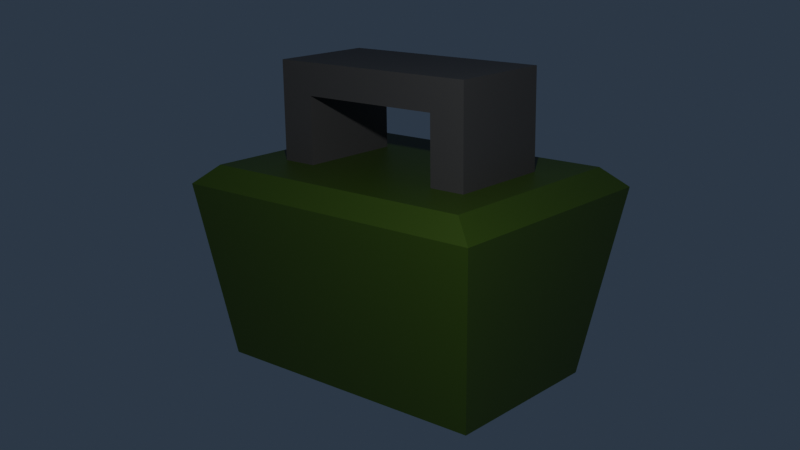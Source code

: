 # Source: ammo.blend  (saved by Blender 3.2.14; exported with 4.5.12 LTS)
import bpy
from mathutils import Matrix  # noqa: F401  (used for matrix-valued properties, if any)

bpy.ops.wm.read_factory_settings(use_empty=True)
scene = bpy.context.scene
scene.name = 'Scene'

# ---- collections
col_collection = bpy.data.collections.new('Collection'); scene.collection.children.link(col_collection)

# ---- materials (node trees are filled in below, after node groups)
mat_material = bpy.data.materials.new('Material')
mat_material.alpha_threshold = 0.0
mat_material.use_transparent_shadow = False
mat_material.line_color = (0.0, 0.0, 0.0, 1.0)
mat_material_001 = bpy.data.materials.new('Material.001')
mat_material_001.use_transparent_shadow = False
mat_material_002 = bpy.data.materials.new('Material.002')
mat_material_002.use_transparent_shadow = False

# ---- material node trees
mat_material.use_nodes = True; mat_material.node_tree.nodes.clear()
_N = mat_material.node_tree.nodes; _L = mat_material.node_tree.links
n0 = _N.new('ShaderNodeOutputMaterial'); n0.name = 'Material Output'; n0.location = (300, 300)
n1 = _N.new('ShaderNodeBsdfPrincipled'); n1.name = 'Principled BSDF'; n1.location = (10, 300)
n1.distribution = 'GGX'
n1.subsurface_method = 'RANDOM_WALK_SKIN'
n1.inputs[2].default_value = 0.4
n1.inputs[3].default_value = 1.45
n1.inputs[27].default_value = (0.0, 0.0, 0.0, 1.0)
n1.inputs[28].default_value = 1.0
_L.new(n1.outputs[0], n0.inputs[0])
n0.is_active_output = True
mat_material_001.use_nodes = True; mat_material_001.node_tree.nodes.clear()
_N = mat_material_001.node_tree.nodes; _L = mat_material_001.node_tree.links
n0 = _N.new('ShaderNodeBsdfPrincipled'); n0.name = 'Principled BSDF'; n0.location = (10, 300)
n0.distribution = 'GGX'
n0.subsurface_method = 'RANDOM_WALK_SKIN'
n0.inputs[0].default_value = (0.02222, 0.04696, 0.0, 1.0)
n0.inputs[3].default_value = 1.45
n0.inputs[27].default_value = (0.0, 0.0, 0.0, 1.0)
n0.inputs[28].default_value = 1.0
n1 = _N.new('ShaderNodeOutputMaterial'); n1.name = 'Material Output'; n1.location = (300, 300)
_L.new(n0.outputs[0], n1.inputs[0])
n1.is_active_output = True
mat_material_002.use_nodes = True; mat_material_002.node_tree.nodes.clear()
_N = mat_material_002.node_tree.nodes; _L = mat_material_002.node_tree.links
n0 = _N.new('ShaderNodeBsdfPrincipled'); n0.name = 'Principled BSDF'; n0.location = (10, 300)
n0.distribution = 'GGX'
n0.subsurface_method = 'RANDOM_WALK_SKIN'
n0.inputs[0].default_value = (0.0331, 0.0331, 0.0331, 1.0)
n0.inputs[3].default_value = 1.45
n0.inputs[27].default_value = (0.0, 0.0, 0.0, 1.0)
n0.inputs[28].default_value = 1.0
n1 = _N.new('ShaderNodeOutputMaterial'); n1.name = 'Material Output'; n1.location = (300, 300)
_L.new(n0.outputs[0], n1.inputs[0])
n1.is_active_output = True

# ---- world
world_world = bpy.data.worlds.new('World'); scene.world = world_world
world_world.use_nodes = True; world_world.node_tree.nodes.clear()
_N = world_world.node_tree.nodes; _L = world_world.node_tree.links
n0 = _N.new('ShaderNodeOutputWorld'); n0.name = 'World Output'; n0.location = (300, 300)
n1 = _N.new('ShaderNodeBackground'); n1.name = 'Background'; n1.location = (10, 300)
n1.inputs[0].default_value = (0.02274, 0.03403, 0.05087, 1.0)
_L.new(n1.outputs[0], n0.inputs[0])
n0.is_active_output = True
world_world.color = (0.05088, 0.05088, 0.05088)
world_world.use_sun_shadow = False
world_world.sun_shadow_jitter_overblur = 0.0

# ---- cameras
cam_camera = bpy.data.cameras.new('Camera')
cam_camera.clip_end = 100.0
cam_camera.ortho_scale = 7.314

# ---- lights
light_light = bpy.data.lights.new('Light', 'POINT')
light_light.transmission_factor = 0.0
light_light.energy = 1000.0
light_light.shadow_soft_size = 0.1
light_light.shadow_maximum_resolution = 0.006
light_light.use_absolute_resolution = True

# ---- meshes
me_cube = bpy.data.meshes.new('Cube')
me_cube.from_pydata([(0.766, 1.748, 0.6454), (0.6713, 1.091, -0.9743), (0.766, -1.426, 0.6454), (0.6713, -1.112, -0.9743), (-0.7988, 1.748, 0.6454), (-0.6793, 1.091, -0.9743), (-0.7988, -1.426, 0.6454), (-0.6793, -1.112, -0.9743), (0.658, -1.207, 0.8194), (-0.6908, -1.207, 0.8194), (0.658, 1.529, 0.8194), (-0.6908, 1.529, 0.8194), (-0.01642, -1.207, 0.8194), (0.658, 0.1609, 0.8194), (-0.6908, 0.1609, 0.8194), (-0.01642, 1.529, 0.8194), (-0.01642, 0.1609, 0.8194), (-0.3536, -1.207, 0.8194), (0.658, -0.523, 0.8194), (-0.6908, 0.8448, 0.8194), (0.3208, 1.529, 0.8194), (0.3208, -1.207, 0.8194), (0.658, 0.8448, 0.8194), (-0.6908, -0.523, 0.8194), (-0.3536, 1.529, 0.8194), (-0.01642, -0.523, 0.8194), (-0.01642, 0.8448, 0.8194), (0.3208, 0.1609, 0.8194), (-0.3536, 0.1609, 0.8194), (-0.3536, 0.8448, 0.8194), (0.3208, 0.8448, 0.8194), (0.3208, -0.523, 0.8194), (-0.3536, -0.523, 0.8194), (-0.5222, -1.207, 0.8194), (0.658, -0.8649, 0.8194), (-0.6908, 1.187, 0.8194), (0.4894, 1.529, 0.8194), (0.1522, -1.207, 0.8194), (0.658, 0.5029, 0.8194), (-0.6908, -0.181, 0.8194), (-0.185, 1.529, 0.8194), (-0.01642, -0.8649, 0.8194), (-0.01642, 0.5029, 0.8194), (0.4894, 0.1609, 0.8194), (-0.185, 0.1609, 0.8194), (-0.185, -1.207, 0.8194), (0.658, -0.181, 0.8194), (-0.6908, 0.5029, 0.8194), (0.1522, 1.529, 0.8194), (0.4894, -1.207, 0.8194), (0.658, 1.187, 0.8194), (-0.6908, -0.8649, 0.8194), (-0.5222, 1.529, 0.8194), (-0.01642, -0.181, 0.8194), (-0.01642, 1.187, 0.8194), (0.1522, 0.1609, 0.8194), (-0.5222, 0.1609, 0.8194), (-0.3536, 0.5029, 0.8194), (-0.3536, 1.187, 0.8194), (-0.185, 0.8448, 0.8194), (-0.5222, 0.8448, 0.8194), (0.3208, 0.5029, 0.8194), (0.3208, 1.187, 0.8194), (0.4894, 0.8448, 0.8194), (0.1522, 0.8448, 0.8194), (0.3208, -0.8649, 0.8194), (0.3208, -0.181, 0.8194), (0.4894, -0.523, 0.8194), (0.1522, -0.523, 0.8194), (-0.3536, -0.8649, 0.8194), (-0.3536, -0.181, 0.8194), (-0.185, -0.523, 0.8194), (-0.5222, -0.523, 0.8194), (-0.5222, -0.181, 0.8194), (-0.185, -0.181, 0.8194), (-0.185, -0.8649, 0.8194), (0.1522, -0.181, 0.8194), (0.4894, -0.181, 0.8194), (0.4894, -0.8649, 0.8194), (0.1522, 1.187, 0.8194), (0.4894, 1.187, 0.8194), (0.4894, 0.5029, 0.8194), (-0.5222, 1.187, 0.8194), (-0.185, 1.187, 0.8194), (-0.185, 0.5029, 0.8194), (-0.5222, 0.5029, 0.8194), (0.1522, 0.5029, 0.8194), (0.1522, -0.8649, 0.8194), (-0.5222, -0.8649, 0.8194), (-0.5222, 0.1609, 1.43), (-0.3536, 0.1609, 1.43), (-0.3536, 0.5029, 1.43), (-0.5222, 0.8448, 1.43), (-0.3536, 0.8448, 1.43), (0.3208, 0.5029, 1.43), (0.3208, 0.1609, 1.43), (0.3208, -0.181, 1.43), (0.3208, -0.523, 1.43), (-0.3536, -0.181, 1.43), (-0.3536, -0.523, 1.43), (-0.5222, -0.523, 1.43), (0.4894, 0.1609, 1.43), (0.3208, 0.8448, 1.43), (0.4894, 0.8448, 1.43), (0.4894, -0.523, 1.43), (-0.5222, -0.181, 1.43), (0.4894, -0.181, 1.43), (0.4894, 0.5029, 1.43), (-0.5222, 0.5029, 1.43), (-0.5222, 0.1609, 1.72), (-0.3536, 0.1609, 1.72), (-0.3536, 0.5029, 1.72), (-0.5222, 0.8448, 1.72), (-0.3536, 0.8448, 1.72), (0.3208, 0.5029, 1.72), (0.3208, 0.1609, 1.72), (0.3208, -0.181, 1.72), (0.3208, -0.523, 1.72), (-0.3536, -0.181, 1.72), (-0.3536, -0.523, 1.72), (-0.5222, -0.523, 1.72), (0.4894, 0.1609, 1.72), (0.3208, 0.8448, 1.72), (0.4894, 0.8448, 1.72), (0.4894, -0.523, 1.72), (-0.5222, -0.181, 1.72), (0.4894, -0.181, 1.72), (0.4894, 0.5029, 1.72), (-0.5222, 0.5029, 1.72)], [], [(4, 6, 9, 51, 23, 39, 14, 47, 19, 35, 11), (3, 2, 6, 7), (7, 6, 4, 5), (5, 1, 3, 7), (1, 0, 2, 3), (5, 4, 0, 1), (88, 51, 9, 33), (2, 0, 10, 50, 22, 38, 13, 46, 18, 34, 8), (0, 4, 11, 52, 24, 40, 15, 48, 20, 36, 10), (6, 2, 8, 49, 21, 37, 12, 45, 17, 33, 9), (87, 41, 12, 37), (86, 42, 16, 55), (85, 47, 14, 56), (84, 57, 28, 44), (83, 58, 29, 59), (82, 35, 19, 60), (28, 57, 91, 90), (80, 62, 30, 63), (79, 54, 26, 64), (78, 65, 21, 49), (30, 61, 94, 102), (76, 53, 25, 68), (75, 69, 17, 45), (74, 70, 32, 71), (73, 39, 23, 72), (43, 81, 107, 101), (77, 43, 101, 106), (56, 14, 39, 73), (53, 74, 71, 25), (16, 44, 74, 53), (44, 28, 70, 74), (41, 75, 45, 12), (25, 71, 75, 41), (71, 32, 69, 75), (66, 76, 68, 31), (27, 55, 76, 66), (55, 16, 53, 76), (46, 77, 67, 18), (13, 43, 77, 46), (31, 67, 104, 97), (34, 78, 49, 8), (18, 67, 78, 34), (67, 31, 65, 78), (62, 79, 64, 30), (20, 48, 79, 62), (48, 15, 54, 79), (50, 80, 63, 22), (10, 36, 80, 50), (36, 20, 62, 80), (38, 81, 43, 13), (22, 63, 81, 38), (32, 70, 98, 99), (58, 82, 60, 29), (24, 52, 82, 58), (52, 11, 35, 82), (54, 83, 59, 26), (15, 40, 83, 54), (40, 24, 58, 83), (42, 84, 44, 16), (26, 59, 84, 42), (59, 29, 57, 84), (67, 77, 106, 104), (56, 73, 105, 89), (60, 19, 47, 85), (61, 86, 55, 27), (30, 64, 86, 61), (64, 26, 42, 86), (65, 87, 37, 21), (31, 68, 87, 65), (68, 25, 41, 87), (69, 88, 33, 17), (32, 72, 88, 69), (72, 23, 51, 88), (107, 103, 123, 127), (100, 99, 119, 120), (95, 96, 98, 90), (101, 107, 127, 121), (94, 95, 90, 91), (97, 104, 124, 117), (102, 94, 91, 93), (122, 102, 93, 113), (81, 63, 103, 107), (72, 32, 99, 100), (85, 56, 89, 108), (70, 28, 90, 98), (60, 85, 108, 92), (66, 31, 97, 96), (63, 30, 102, 103), (29, 60, 92, 93), (57, 29, 93, 91), (61, 27, 95, 94), (73, 72, 100, 105), (27, 66, 96, 95), (127, 114, 115, 121), (126, 116, 117, 124), (118, 125, 120, 119), (110, 109, 125, 118), (121, 115, 116, 126), (123, 122, 114, 127), (111, 128, 109, 110), (113, 112, 128, 111), (105, 100, 120, 125), (89, 105, 125, 109), (114, 122, 113, 111), (108, 89, 109, 128), (115, 114, 111, 110), (116, 115, 110, 118), (92, 108, 128, 112), (93, 92, 112, 113), (104, 106, 126, 124), (103, 102, 122, 123), (117, 116, 118, 119), (106, 101, 121, 126), (96, 97, 99, 98), (97, 117, 119, 99)])
me_cube.polygons.foreach_set('material_index', [1, 1, 1, 1, 1, 1, 1, 1, 1, 1, 1, 1, 1, 1, 1, 1, 2, 1, 1, 1, 2, 1, 1, 1, 1, 2, 2, 1, 1, 1, 1, 1, 1, 1, 1, 1, 1, 1, 1, 2, 1, 1, 1, 1, 1, 1, 1, 1, 1, 1, 1, 2, 1, 1, 1, 1, 1, 1, 1, 1, 1, 2, 2, 1, 1, 1, 1, 1, 1, 1, 1, 1, 1, 2, 2, 2, 2, 2, 2, 2, 2, 2, 2, 2, 2, 2, 2, 2, 2, 2, 2, 2, 2, 2, 2, 2, 2, 2, 2, 2, 2, 2, 2, 2, 2, 2, 2, 2, 2, 2, 2, 2, 2, 2, 2])
_uv = me_cube.uv_layers.new(name='UVMap')
_uv.uv.foreach_set('vector', [0.625, 0.25, 0.625, 0.0, 0.625, 0.0, 0.625, 0.03125, 0.625, 0.0625, 0.625, 0.09375, 0.625, 0.125, 0.625, 0.1562, 0.625, 0.1875, 0.625, 0.2188, 0.625, 0.25, 0.375, 0.75, 0.625, 0.75, 0.625, 1.0, 0.375, 1.0, 0.375, 0.0, 0.625, 0.0, 0.625, 0.25, 0.375, 0.25, 0.125, 0.5, 0.375, 0.5, 0.375, 0.75, 0.125, 0.75, 0.375, 0.5, 0.625, 0.5, 0.625, 0.75, 0.375, 0.75, 0.375, 0.25, 0.625, 0.25, 0.625, 0.5, 0.375, 0.5, 0.8438, 0.7188, 0.875, 0.7188, 0.875, 0.75, 0.8438, 0.75, 0.625, 0.75, 0.625, 0.5, 0.625, 0.5, 0.625, 0.5312, 0.625, 0.5625, 0.625, 0.5938, 0.625, 0.625, 0.625, 0.6562, 0.625, 0.6875, 0.625, 0.7188, 0.625, 0.75, 0.625, 0.5, 0.625, 0.25, 0.625, 0.25, 0.625, 0.2812, 0.625, 0.3125, 0.625, 0.3438, 0.625, 0.375, 0.625, 0.4062, 0.625, 0.4375, 0.625, 0.4688, 0.625, 0.5, 0.625, 1.0, 0.625, 0.75, 0.625, 0.75, 0.625, 0.7812, 0.625, 0.8125, 0.625, 0.8438, 0.625, 0.875, 0.625, 0.9062, 0.625, 0.9375, 0.625, 0.9688, 0.625, 1.0, 0.7188, 0.7188, 0.75, 0.7188, 0.75, 0.75, 0.7188, 0.75, 0.7188, 0.5938, 0.75, 0.5938, 0.75, 0.625, 0.7188, 0.625, 0.8438, 0.5938, 0.875, 0.5938, 0.875, 0.625, 0.8438, 0.625, 0.7812, 0.5938, 0.8125, 0.5938, 0.8125, 0.625, 0.7812, 0.625, 0.7812, 0.5312, 0.8125, 0.5312, 0.8125, 0.5625, 0.7812, 0.5625, 0.8438, 0.5312, 0.875, 0.5312, 0.875, 0.5625, 0.8438, 0.5625, 0.8125, 0.625, 0.8125, 0.5938, 0.8125, 0.5938, 0.8125, 0.625, 0.6562, 0.5312, 0.6875, 0.5312, 0.6875, 0.5625, 0.6562, 0.5625, 0.7188, 0.5312, 0.75, 0.5312, 0.75, 0.5625, 0.7188, 0.5625, 0.6562, 0.7188, 0.6875, 0.7188, 0.6875, 0.75, 0.6562, 0.75, 0.6875, 0.5625, 0.6875, 0.5938, 0.6875, 0.5938, 0.6875, 0.5625, 0.7188, 0.6562, 0.75, 0.6562, 0.75, 0.6875, 0.7188, 0.6875, 0.7812, 0.7188, 0.8125, 0.7188, 0.8125, 0.75, 0.7812, 0.75, 0.7812, 0.6562, 0.8125, 0.6562, 0.8125, 0.6875, 0.7812, 0.6875, 0.8438, 0.6562, 0.875, 0.6562, 0.875, 0.6875, 0.8438, 0.6875, 0.6562, 0.625, 0.6562, 0.5938, 0.6562, 0.5938, 0.6562, 0.625, 0.6562, 0.6562, 0.6562, 0.625, 0.6562, 0.625, 0.6562, 0.6562, 0.8438, 0.625, 0.875, 0.625, 0.875, 0.6562, 0.8438, 0.6562, 0.75, 0.6562, 0.7812, 0.6562, 0.7812, 0.6875, 0.75, 0.6875, 0.75, 0.625, 0.7812, 0.625, 0.7812, 0.6562, 0.75, 0.6562, 0.7812, 0.625, 0.8125, 0.625, 0.8125, 0.6562, 0.7812, 0.6562, 0.75, 0.7188, 0.7812, 0.7188, 0.7812, 0.75, 0.75, 0.75, 0.75, 0.6875, 0.7812, 0.6875, 0.7812, 0.7188, 0.75, 0.7188, 0.7812, 0.6875, 0.8125, 0.6875, 0.8125, 0.7188, 0.7812, 0.7188, 0.6875, 0.6562, 0.7188, 0.6562, 0.7188, 0.6875, 0.6875, 0.6875, 0.6875, 0.625, 0.7188, 0.625, 0.7188, 0.6562, 0.6875, 0.6562, 0.7188, 0.625, 0.75, 0.625, 0.75, 0.6562, 0.7188, 0.6562, 0.625, 0.6562, 0.6562, 0.6562, 0.6562, 0.6875, 0.625, 0.6875, 0.625, 0.625, 0.6562, 0.625, 0.6562, 0.6562, 0.625, 0.6562, 0.6875, 0.6875, 0.6562, 0.6875, 0.6562, 0.6875, 0.6875, 0.6875, 0.625, 0.7188, 0.6562, 0.7188, 0.6562, 0.75, 0.625, 0.75, 0.625, 0.6875, 0.6562, 0.6875, 0.6562, 0.7188, 0.625, 0.7188, 0.6562, 0.6875, 0.6875, 0.6875, 0.6875, 0.7188, 0.6562, 0.7188, 0.6875, 0.5312, 0.7188, 0.5312, 0.7188, 0.5625, 0.6875, 0.5625, 0.6875, 0.5, 0.7188, 0.5, 0.7188, 0.5312, 0.6875, 0.5312, 0.7188, 0.5, 0.75, 0.5, 0.75, 0.5312, 0.7188, 0.5312, 0.625, 0.5312, 0.6562, 0.5312, 0.6562, 0.5625, 0.625, 0.5625, 0.625, 0.5, 0.6562, 0.5, 0.6562, 0.5312, 0.625, 0.5312, 0.6562, 0.5, 0.6875, 0.5, 0.6875, 0.5312, 0.6562, 0.5312, 0.625, 0.5938, 0.6562, 0.5938, 0.6562, 0.625, 0.625, 0.625, 0.625, 0.5625, 0.6562, 0.5625, 0.6562, 0.5938, 0.625, 0.5938, 0.8125, 0.6875, 0.8125, 0.6562, 0.8125, 0.6562, 0.8125, 0.6875, 0.8125, 0.5312, 0.8438, 0.5312, 0.8438, 0.5625, 0.8125, 0.5625, 0.8125, 0.5, 0.8438, 0.5, 0.8438, 0.5312, 0.8125, 0.5312, 0.8438, 0.5, 0.875, 0.5, 0.875, 0.5312, 0.8438, 0.5312, 0.75, 0.5312, 0.7812, 0.5312, 0.7812, 0.5625, 0.75, 0.5625, 0.75, 0.5, 0.7812, 0.5, 0.7812, 0.5312, 0.75, 0.5312, 0.7812, 0.5, 0.8125, 0.5, 0.8125, 0.5312, 0.7812, 0.5312, 0.75, 0.5938, 0.7812, 0.5938, 0.7812, 0.625, 0.75, 0.625, 0.75, 0.5625, 0.7812, 0.5625, 0.7812, 0.5938, 0.75, 0.5938, 0.7812, 0.5625, 0.8125, 0.5625, 0.8125, 0.5938, 0.7812, 0.5938, 0.6562, 0.6875, 0.6562, 0.6562, 0.6562, 0.6562, 0.6562, 0.6875, 0.8438, 0.625, 0.8438, 0.6562, 0.8438, 0.6562, 0.8438, 0.625, 0.8438, 0.5625, 0.875, 0.5625, 0.875, 0.5938, 0.8438, 0.5938, 0.6875, 0.5938, 0.7188, 0.5938, 0.7188, 0.625, 0.6875, 0.625, 0.6875, 0.5625, 0.7188, 0.5625, 0.7188, 0.5938, 0.6875, 0.5938, 0.7188, 0.5625, 0.75, 0.5625, 0.75, 0.5938, 0.7188, 0.5938, 0.6875, 0.7188, 0.7188, 0.7188, 0.7188, 0.75, 0.6875, 0.75, 0.6875, 0.6875, 0.7188, 0.6875, 0.7188, 0.7188, 0.6875, 0.7188, 0.7188, 0.6875, 0.75, 0.6875, 0.75, 0.7188, 0.7188, 0.7188, 0.8125, 0.7188, 0.8438, 0.7188, 0.8438, 0.75, 0.8125, 0.75, 0.8125, 0.6875, 0.8438, 0.6875, 0.8438, 0.7188, 0.8125, 0.7188, 0.8438, 0.6875, 0.875, 0.6875, 0.875, 0.7188, 0.8438, 0.7188, 0.6562, 0.5938, 0.6562, 0.5625, 0.6562, 0.5625, 0.6562, 0.5938, 0.8438, 0.6875, 0.8125, 0.6875, 0.8125, 0.6875, 0.8438, 0.6875, 0.6875, 0.625, 0.6875, 0.6562, 0.8125, 0.6562, 0.8125, 0.625, 0.6562, 0.625, 0.6562, 0.5938, 0.6562, 0.5938, 0.6562, 0.625, 0.6875, 0.5938, 0.6875, 0.625, 0.8125, 0.625, 0.8125, 0.5938, 0.6875, 0.6875, 0.6562, 0.6875, 0.6562, 0.6875, 0.6875, 0.6875, 0.6875, 0.5625, 0.6875, 0.5938, 0.8125, 0.5938, 0.8125, 0.5625, 0.6875, 0.5625, 0.6875, 0.5625, 0.8125, 0.5625, 0.8125, 0.5625, 0.6562, 0.5938, 0.6562, 0.5625, 0.6562, 0.5625, 0.6562, 0.5938, 0.8438, 0.6875, 0.8125, 0.6875, 0.8125, 0.6875, 0.8438, 0.6875, 0.8438, 0.5938, 0.8438, 0.625, 0.8438, 0.625, 0.8438, 0.5938, 0.8125, 0.6562, 0.8125, 0.625, 0.8125, 0.625, 0.8125, 0.6562, 0.8438, 0.5625, 0.8438, 0.5938, 0.8438, 0.5938, 0.8438, 0.5625, 0.6875, 0.6562, 0.6875, 0.6875, 0.6875, 0.6875, 0.6875, 0.6562, 0.6562, 0.5625, 0.6875, 0.5625, 0.6875, 0.5625, 0.6562, 0.5625, 0.8125, 0.5625, 0.8438, 0.5625, 0.8438, 0.5625, 0.8125, 0.5625, 0.8125, 0.5938, 0.8125, 0.5625, 0.8125, 0.5625, 0.8125, 0.5938, 0.6875, 0.5938, 0.6875, 0.625, 0.6875, 0.625, 0.6875, 0.5938, 0.8438, 0.6562, 0.8438, 0.6875, 0.8438, 0.6875, 0.8438, 0.6562, 0.6875, 0.625, 0.6875, 0.6562, 0.6875, 0.6562, 0.6875, 0.625, 0.6562, 0.5938, 0.6875, 0.5938, 0.6875, 0.625, 0.6562, 0.625, 0.6562, 0.6562, 0.6875, 0.6562, 0.6875, 0.6875, 0.6562, 0.6875, 0.8125, 0.6562, 0.8438, 0.6562, 0.8438, 0.6875, 0.8125, 0.6875, 0.8125, 0.625, 0.8438, 0.625, 0.8438, 0.6562, 0.8125, 0.6562, 0.6562, 0.625, 0.6875, 0.625, 0.6875, 0.6562, 0.6562, 0.6562, 0.6562, 0.5625, 0.6875, 0.5625, 0.6875, 0.5938, 0.6562, 0.5938, 0.8125, 0.5938, 0.8438, 0.5938, 0.8438, 0.625, 0.8125, 0.625, 0.8125, 0.5625, 0.8438, 0.5625, 0.8438, 0.5938, 0.8125, 0.5938, 0.8438, 0.6562, 0.8438, 0.6875, 0.8438, 0.6875, 0.8438, 0.6562, 0.8438, 0.625, 0.8438, 0.6562, 0.8438, 0.6562, 0.8438, 0.625, 0.6875, 0.5938, 0.6875, 0.5625, 0.8125, 0.5625, 0.8125, 0.5938, 0.8438, 0.5938, 0.8438, 0.625, 0.8438, 0.625, 0.8438, 0.5938, 0.6875, 0.625, 0.6875, 0.5938, 0.8125, 0.5938, 0.8125, 0.625, 0.6875, 0.6562, 0.6875, 0.625, 0.8125, 0.625, 0.8125, 0.6562, 0.8438, 0.5625, 0.8438, 0.5938, 0.8438, 0.5938, 0.8438, 0.5625, 0.8125, 0.5625, 0.8438, 0.5625, 0.8438, 0.5625, 0.8125, 0.5625, 0.6562, 0.6875, 0.6562, 0.6562, 0.6562, 0.6562, 0.6562, 0.6875, 0.6562, 0.5625, 0.6875, 0.5625, 0.6875, 0.5625, 0.6562, 0.5625, 0.6875, 0.6875, 0.6875, 0.6562, 0.8125, 0.6562, 0.8125, 0.6875, 0.6562, 0.6562, 0.6562, 0.625, 0.6562, 0.625, 0.6562, 0.6562, 0.6875, 0.6562, 0.6875, 0.6875, 0.8125, 0.6875, 0.8125, 0.6562, 0.6875, 0.6875, 0.6875, 0.6875, 0.8125, 0.6875, 0.8125, 0.6875])
me_cube.materials.append(mat_material)
me_cube.materials.append(mat_material_001)
me_cube.materials.append(mat_material_002)
me_cube.use_mirror_vertex_groups = False
me_cube.update()

# ---- objects
ob_cube = bpy.data.objects.new('Cube', me_cube)
ob_light = bpy.data.objects.new('Light', light_light)
ob_camera = bpy.data.objects.new('Camera', cam_camera)

# ---- transforms, parenting, visibility, modifiers, constraints
ob_cube.location = (0.0, 0.0, 0.8124)
ob_cube.scale = (2.047, 0.7409, 1.035)
ob_cube.lock_rotations_4d = False
ob_cube.empty_display_type = 'ARROWS'
ob_cube.lineart.crease_threshold = 0.0
ob_light.location = (4.29, -4.909, 4.836)
ob_light.rotation_euler = (0.6503, 0.05522, 1.866)
ob_light.lock_rotations_4d = False
ob_light.empty_display_type = 'ARROWS'
ob_light.color = (0.0, 0.0, 0.0, 0.0)
ob_light.lineart.crease_threshold = 0.0
ob_camera.location = (6.351, -7.271, 3.922)
ob_camera.rotation_euler = (1.29, 0.01289, 0.7161)
ob_camera.scale = (1.0, 1.0, 1.0)
ob_camera.lock_rotations_4d = False
ob_camera.empty_display_type = 'ARROWS'
ob_camera.color = (0.0, 0.0, 0.0, 0.0)
ob_camera.display_type = 'WIRE'
ob_camera.lineart.crease_threshold = 0.0

# ---- collection membership
col_collection.objects.link(ob_cube)
col_collection.objects.link(ob_light)
col_collection.objects.link(ob_camera)

# ---- scene / render settings (as saved in the file)
scene.camera = ob_camera
scene.frame_start = 1; scene.frame_end = 250; scene.frame_set(1)
scene.render.engine = 'BLENDER_EEVEE_NEXT'
scene.cycles.sampling_pattern = 'TABULATED_SOBOL'
scene.cycles.use_light_tree = False
scene.view_settings.view_transform = 'Filmic'
bpy.context.view_layer.update()
